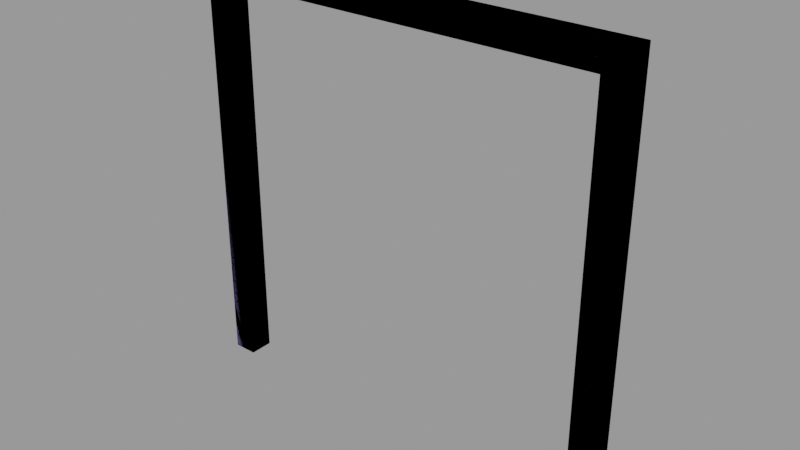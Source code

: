 # Source: doorframe002c.blend  (saved by Blender 2.92.15; exported with 4.5.12 LTS)
import bpy
from mathutils import Matrix  # noqa: F401  (used for matrix-valued properties, if any)

bpy.ops.wm.read_factory_settings(use_empty=True)
scene = bpy.context.scene
scene.name = 'doorframe002c.qc'

# ---- collections
col_doorframe002c = bpy.data.collections.new('doorframe002c'); scene.collection.children.link(col_doorframe002c)

# ---- materials (node trees are filled in below, after node groups)
mat_wood_bridge002 = bpy.data.materials.new('wood_bridge002')
mat_wood_bridge002.use_transparent_shadow = False
mat_wood_bridge002.diffuse_color = (0.4764, 0.7706, 0.8652, 1.0)
mat_phy = bpy.data.materials.new('  phy')
mat_phy.use_transparent_shadow = False
mat_phy.diffuse_color = (0.9204, 0.4922, 0.9383, 1.0)

# ---- material node trees

# ---- meshes
me_doorframe002c_reference = bpy.data.meshes.new('doorframe002c_reference')
me_doorframe002c_reference.from_pydata([(72.0, -8.0, 140.0), (72.0, -3e-06, 140.0), (-72.0, -8.0, 140.0), (-72.0, -9e-06, 140.0), (-72.0, -3e-06, 0.0), (-72.0, -8.0, 0.0), (-64.0, -8.0, 0.0), (-64.0, -3e-06, 0.0), (-64.0, -8.0, 132.0), (-64.0, -9e-06, 132.0), (64.0, 3e-06, 0.0), (64.0, -8.0, 0.0), (64.0, -3e-06, 132.0), (64.0, -8.0, 132.0), (72.0, -8.0, 0.0), (72.0, 3e-06, 0.0), (68.0, -8.0, 136.0), (68.0, -8.0, 0.0), (-68.0, -9e-06, 136.0), (-68.0, -3e-06, 0.0), (68.0, -3e-06, 136.0), (-68.0, -8.0, 0.0), (-68.0, -8.0, 136.0), (68.0, 3e-06, 0.0)], [], [(0, 1, 2), (1, 3, 2), (4, 5, 3), (5, 2, 3), (6, 7, 8), (7, 9, 8), (10, 11, 12), (11, 13, 12), (14, 15, 0), (15, 1, 0), (12, 13, 9), (13, 8, 9), (0, 16, 14), (17, 14, 16), (16, 13, 17), (11, 17, 13), (3, 18, 4), (19, 4, 18), (18, 9, 19), (7, 19, 9), (3, 1, 18), (1, 20, 18), (18, 20, 9), (20, 12, 9), (21, 6, 8), (22, 21, 8), (5, 21, 22), (2, 5, 22), (1, 15, 20), (15, 23, 20), (20, 23, 12), (23, 10, 12), (13, 22, 8), (16, 22, 13), (22, 16, 2), (0, 2, 16)])
me_doorframe002c_reference.polygons.foreach_set('use_smooth', [True] * 36)
_k = set([(0, 1), (0, 2), (0, 14), (0, 15), (1, 3), (1, 15), (2, 3), (2, 5), (3, 4), (3, 5), (4, 18), (6, 8), (7, 8), (7, 9), (8, 9), (8, 13), (9, 12), (10, 12), (11, 12), (11, 13), (12, 13), (14, 16)])
me_doorframe002c_reference.attributes.new('sharp_edge', 'BOOLEAN', 'EDGE').data.foreach_set('value', [ (min(e.vertices), max(e.vertices)) in _k for e in me_doorframe002c_reference.edges])
_uv = me_doorframe002c_reference.uv_layers.new(name='UVMap')
_uv.uv.foreach_set('vector', [-0.01562, 0.02874, -0.01562, 0.05999, 0.5469, 0.02874, -0.01562, 0.05999, 0.5469, 0.05999, 0.5469, 0.02874, 0.01562, 0.04436, 0.01562, 0.01311, 0.5625, 0.04436, 0.01562, 0.01311, 0.5625, 0.01311, 0.5625, 0.04436, 0.5469, 0.01311, 0.5469, 0.04436, 0.03125, 0.01311, 0.5469, 0.04436, 0.03125, 0.04436, 0.03125, 0.01311, 0.01562, 0.04436, 0.01562, 0.01311, 0.5312, 0.04436, 0.01562, 0.01311, 0.5312, 0.01311, 0.5312, 0.04436, 0.01562, 0.01311, 0.01562, 0.04436, 0.5625, 0.01311, 0.01562, 0.04436, 0.5625, 0.04436, 0.5625, 0.01311, 0.5312, 0.04436, 0.5312, 0.01311, 1.031, 0.04436, 0.5312, 0.01311, 1.031, 0.01311, 1.031, 0.04436, 0.9251, 0.1556, 0.9094, 0.1712, 0.3782, 0.1556, 0.3782, 0.1712, 0.3782, 0.1556, 0.9094, 0.1712, 0.9094, 0.1712, 0.8938, 0.1868, 0.3782, 0.1712, 0.3782, 0.1868, 0.3782, 0.1712, 0.8938, 0.1868, 1.164, 0.5225, 1.148, 0.5068, 0.6172, 0.5225, 0.6172, 0.5068, 0.6172, 0.5225, 1.148, 0.5068, 1.148, 0.5068, 1.133, 0.4912, 0.6172, 0.5068, 0.6172, 0.4912, 0.6172, 0.5068, 1.133, 0.4912, 0.9099, 0.2168, 0.3474, 0.2168, 0.8942, 0.2324, 0.3474, 0.2168, 0.363, 0.2324, 0.8942, 0.2324, 0.8942, 0.2324, 0.363, 0.2324, 0.8786, 0.2481, 0.363, 0.2324, 0.3786, 0.2481, 0.8786, 0.2481, 0.6172, 0.5068, 0.6172, 0.4912, 1.133, 0.4912, 1.148, 0.5068, 0.6172, 0.5068, 1.133, 0.4912, 0.6172, 0.5225, 0.6172, 0.5068, 1.148, 0.5068, 1.164, 0.5225, 0.6172, 0.5225, 1.148, 0.5068, 0.9251, 0.1556, 0.3782, 0.1556, 0.9094, 0.1712, 0.3782, 0.1556, 0.3782, 0.1712, 0.9094, 0.1712, 0.9094, 0.1712, 0.3782, 0.1712, 0.8938, 0.1868, 0.3782, 0.1712, 0.3782, 0.1868, 0.8938, 0.1868, 0.4279, 0.6224, 0.9435, 0.6068, 0.9279, 0.6224, 0.4123, 0.6068, 0.9435, 0.6068, 0.4279, 0.6224, 0.9435, 0.6068, 0.4123, 0.6068, 0.9591, 0.5912, 0.3966, 0.5912, 0.9591, 0.5912, 0.4123, 0.6068])
me_doorframe002c_reference.materials.append(mat_wood_bridge002)
me_doorframe002c_reference.use_remesh_fix_poles = True
me_doorframe002c_reference.use_remesh_preserve_attributes = False
me_doorframe002c_reference.use_mirror_vertex_groups = False
me_doorframe002c_reference.update()
me_doorframe002c_reference.normals_split_custom_set([tuple(v) for v in zip(*[iter([0.0, 0.0, 1.0, 0.0, 0.0, 1.0, 0.0, 0.0, 1.0, 0.0, 0.0, 1.0, 0.0, 0.0, 1.0, 0.0, 0.0, 1.0, -1.0, 0.0, -7.084e-07, -1.0, 0.0, -7.084e-07, -1.0, 0.0, -7.084e-07, -1.0, 0.0, -7.084e-07, -1.0, 0.0, -7.084e-07, -1.0, 0.0, -7.084e-07, 1.0, 0.0, 1.792e-06, 1.0, 0.0, 1.792e-06, 1.0, 0.0, 1.792e-06, 1.0, 0.0, 1.792e-06, 1.0, 0.0, 1.792e-06, 1.0, 0.0, 1.792e-06, -1.0, 0.0, 0.0, -1.0, 0.0, 0.0, -1.0, 0.0, 0.0, -1.0, 0.0, 0.0, -1.0, 0.0, 0.0, -1.0, 0.0, 0.0, 1.0, 0.0, 0.0, 1.0, 0.0, 0.0, 1.0, 0.0, 0.0, 1.0, 0.0, 0.0, 1.0, 0.0, 0.0, 1.0, 0.0, 0.0, 2.384e-07, 0.0, -1.0, 2.289e-07, 0.0, -1.0, 9.471e-09, 0.0, -1.0, 2.289e-07, 0.0, -1.0, 0.0, 0.0, -1.0, 9.471e-09, 0.0, -1.0, 4.362e-08, -1.0, -2.044e-08, 4.302e-08, -1.0, -2.059e-08, 4.087e-08, -1.0, -4.087e-08, 4.056e-10, -1.0, -4.27e-08, 0.0, -1.0, -4.207e-08, 4.302e-08, -1.0, -2.059e-08, 4.302e-08, -1.0, -2.059e-08, 4.182e-08, -1.0, -1.865e-08, 4.056e-10, -1.0, -4.27e-08, 0.0, -1.0, -4.335e-08, 4.056e-10, -1.0, -4.27e-08, 4.182e-08, -1.0, -1.865e-08, 5.954e-10, 1.0, 5.952e-10, 2.349e-10, 1.0, 8.421e-10, 4.286e-08, 1.0, 4.286e-08, 4.253e-10, 1.0, 4.477e-08, 0.0, 1.0, 4.412e-08, 2.349e-10, 1.0, 8.421e-10, 2.349e-10, 1.0, 8.421e-10, -3.012e-10, 1.0, 5.934e-10, 4.253e-10, 1.0, 4.477e-08, 0.0, 1.0, 4.545e-08, 4.253e-10, 1.0, 4.477e-08, -3.012e-10, 1.0, 5.934e-10, 5.954e-10, 1.0, 5.952e-10, -4.344e-08, 1.0, 4.193e-08, 2.349e-10, 1.0, 8.421e-10, -4.344e-08, 1.0, 4.193e-08, -4.378e-08, 1.0, 4.356e-08, 2.349e-10, 1.0, 8.421e-10, 2.349e-10, 1.0, 8.421e-10, -4.378e-08, 1.0, 4.356e-08, -3.012e-10, 1.0, 5.934e-10, -4.378e-08, 1.0, 4.356e-08, -4.521e-08, 1.0, 4.551e-08, -3.012e-10, 1.0, 5.934e-10, -4.056e-10, -1.0, -4.27e-08, 0.0, -1.0, -4.335e-08, 1.585e-09, -1.0, 1.652e-07, 8.673e-08, -1.0, 1.914e-08, -4.056e-10, -1.0, -4.27e-08, 1.585e-09, -1.0, 1.652e-07, 3.569e-09, -1.0, -4.231e-08, -4.056e-10, -1.0, -4.27e-08, 8.673e-08, -1.0, 1.914e-08, 1.165e-07, -1.0, -2.725e-08, 3.569e-09, -1.0, -4.231e-08, 8.673e-08, -1.0, 1.914e-08, -4.344e-08, 1.0, 4.193e-08, -8.019e-10, 1.0, 4.409e-08, -4.378e-08, 1.0, 4.356e-08, -8.019e-10, 1.0, 4.409e-08, -4.253e-10, 1.0, 4.477e-08, -4.378e-08, 1.0, 4.356e-08, -4.378e-08, 1.0, 4.356e-08, -4.253e-10, 1.0, 4.477e-08, -4.521e-08, 1.0, 4.551e-08, -4.253e-10, 1.0, 4.477e-08, 0.0, 1.0, 4.545e-08, -4.521e-08, 1.0, 4.551e-08, 4.182e-08, -1.0, -1.865e-08, 8.673e-08, -1.0, 1.914e-08, 1.585e-09, -1.0, 1.652e-07, 4.302e-08, -1.0, -2.059e-08, 8.673e-08, -1.0, 1.914e-08, 4.182e-08, -1.0, -1.865e-08, 8.673e-08, -1.0, 1.914e-08, 4.302e-08, -1.0, -2.059e-08, 1.165e-07, -1.0, -2.725e-08, 4.362e-08, -1.0, -2.044e-08, 1.165e-07, -1.0, -2.725e-08, 4.302e-08, -1.0, -2.059e-08])] * 3)])
me_doorframe002c_physics = bpy.data.meshes.new('doorframe002c_physics')
me_doorframe002c_physics.from_pydata([(64.0, -8.0, 132.0), (-64.0, -8.0, 132.0), (-64.0, -9e-06, 132.0), (64.0, -3e-06, 132.0), (72.0, -8.0, 140.0), (-72.0, -8.0, 140.0), (-72.0, -9e-06, 140.0), (72.0, -3e-06, 140.0), (64.0, 3e-06, 0.0), (64.0, -8.0, 0.0), (72.0, -8.0, 0.0), (72.0, 3e-06, 0.0), (72.0, -3e-06, 140.0), (64.0, -8.0, 132.0), (72.0, -8.0, 140.0), (64.0, -3e-06, 132.0), (-72.0, -9e-06, 140.0), (-72.0, -3e-06, 0.0), (-64.0, -3e-06, 0.0), (-72.0, -8.0, 0.0), (-64.0, -8.0, 0.0)], [], [(0, 1, 2), (0, 2, 3), (4, 5, 1), (0, 4, 1), (6, 1, 5), (2, 1, 6), (4, 0, 3), (4, 3, 7), (3, 2, 6), (3, 6, 7), (4, 7, 5), (5, 7, 6), (8, 9, 3), (3, 9, 0), (9, 8, 10), (10, 8, 11), (8, 3, 11), (11, 3, 12), (10, 0, 9), (10, 4, 0), (13, 14, 15), (14, 12, 15), (11, 12, 10), (12, 14, 10), (2, 16, 1), (16, 5, 1), (16, 2, 17), (17, 2, 18), (1, 18, 2), (16, 17, 19), (16, 19, 5), (17, 18, 20), (17, 20, 19), (1, 5, 20), (20, 18, 1), (20, 5, 19)])
me_doorframe002c_physics.polygons.foreach_set('use_smooth', [True] * 36)
_uv = me_doorframe002c_physics.uv_layers.new(name='UVMap')
_uv.uv.foreach_set('vector', [0.0, 0.0, 0.0, 0.0, 0.0, 0.0, 0.0, 0.0, 0.0, 0.0, 0.0, 0.0, 0.0, 0.0, 0.0, 0.0, 0.0, 0.0, 0.0, 0.0, 0.0, 0.0, 0.0, 0.0, 0.0, 0.0, 0.0, 0.0, 0.0, 0.0, 0.0, 0.0, 0.0, 0.0, 0.0, 0.0, 0.0, 0.0, 0.0, 0.0, 0.0, 0.0, 0.0, 0.0, 0.0, 0.0, 0.0, 0.0, 0.0, 0.0, 0.0, 0.0, 0.0, 0.0, 0.0, 0.0, 0.0, 0.0, 0.0, 0.0, 0.0, 0.0, 0.0, 0.0, 0.0, 0.0, 0.0, 0.0, 0.0, 0.0, 0.0, 0.0, 0.0, 0.0, 0.0, 0.0, 0.0, 0.0, 0.0, 0.0, 0.0, 0.0, 0.0, 0.0, 0.0, 0.0, 0.0, 0.0, 0.0, 0.0, 0.0, 0.0, 0.0, 0.0, 0.0, 0.0, 0.0, 0.0, 0.0, 0.0, 0.0, 0.0, 0.0, 0.0, 0.0, 0.0, 0.0, 0.0, 0.0, 0.0, 0.0, 0.0, 0.0, 0.0, 0.0, 0.0, 0.0, 0.0, 0.0, 0.0, 0.0, 0.0, 0.0, 0.0, 0.0, 0.0, 0.0, 0.0, 0.0, 0.0, 0.0, 0.0, 0.0, 0.0, 0.0, 0.0, 0.0, 0.0, 0.0, 0.0, 0.0, 0.0, 0.0, 0.0, 0.0, 0.0, 0.0, 0.0, 0.0, 0.0, 0.0, 0.0, 0.0, 0.0, 0.0, 0.0, 0.0, 0.0, 0.0, 0.0, 0.0, 0.0, 0.0, 0.0, 0.0, 0.0, 0.0, 0.0, 0.0, 0.0, 0.0, 0.0, 0.0, 0.0, 0.0, 0.0, 0.0, 0.0, 0.0, 0.0, 0.0, 0.0, 0.0, 0.0, 0.0, 0.0, 0.0, 0.0, 0.0, 0.0, 0.0, 0.0, 0.0, 0.0, 0.0, 0.0, 0.0, 0.0, 0.0, 0.0, 0.0, 0.0, 0.0, 0.0, 0.0, 0.0, 0.0, 0.0, 0.0, 0.0, 0.0, 0.0, 0.0, 0.0, 0.0, 0.0])
me_doorframe002c_physics.materials.append(mat_phy)
me_doorframe002c_physics.use_remesh_fix_poles = True
me_doorframe002c_physics.use_remesh_preserve_attributes = False
me_doorframe002c_physics.use_mirror_vertex_groups = False
me_doorframe002c_physics.update()
me_doorframe002c_physics.normals_split_custom_set([tuple(v) for v in zip(*[iter([0.4361, 0.8995, 0.02728, 0.8826, 0.4673, -0.05188, -0.4361, 0.8995, -0.02726, 0.4361, 0.8995, 0.02728, -0.4361, 0.8995, -0.02726, -0.8826, 0.4673, 0.05189, 0.9035, -0.4252, 0.05313, 0.4572, -0.889, -0.02532, 0.8826, 0.4673, -0.05188, 0.4361, 0.8995, 0.02728, 0.9035, -0.4252, 0.05313, 0.8826, 0.4673, -0.05188, -0.9036, -0.4252, -0.05323, 0.8826, 0.4672, -0.05199, 0.4572, -0.889, -0.02532, -0.4361, 0.8995, -0.02726, 0.8826, 0.4672, -0.05199, -0.9036, -0.4252, -0.05323, 0.9035, -0.4252, 0.05313, 0.4361, 0.8995, 0.02725, -0.8826, 0.4673, 0.05189, 0.9035, -0.4252, 0.05313, -0.8826, 0.4673, 0.05189, -0.4571, -0.889, 0.02545, -0.8826, 0.4673, 0.05189, -0.4361, 0.8995, -0.02726, -0.9036, -0.4252, -0.05323, -0.8826, 0.4673, 0.05189, -0.9036, -0.4252, -0.05323, -0.4571, -0.889, 0.02545, 0.9035, -0.4252, 0.05313, -0.4571, -0.889, 0.02545, 0.4572, -0.889, -0.02532, 0.4572, -0.889, -0.02532, -0.4571, -0.889, 0.02545, -0.9036, -0.4252, -0.05323, -0.7045, 0.08539, -0.7045, 0.4471, 0.02706, -0.8941, -0.6962, -0.04096, -0.7167, -0.6962, -0.04096, -0.7167, 0.4471, 0.02706, -0.8941, 0.8889, -0.02616, -0.4574, 0.4471, 0.02706, -0.8941, -0.7045, 0.08539, -0.7045, 0.6962, 0.04089, 0.7167, 0.6962, 0.04089, 0.7167, -0.7045, 0.08539, -0.7045, -0.8888, 0.02616, 0.4575, -0.7045, 0.08539, -0.7045, -0.6962, -0.04096, -0.7167, -0.8888, 0.02616, 0.4575, -0.8888, 0.02616, 0.4575, -0.6962, -0.04096, -0.7167, -0.4574, -0.02616, 0.8889, 0.6962, 0.04089, 0.7167, 0.8889, -0.02616, -0.4574, 0.4471, 0.02706, -0.8941, 0.6962, 0.04089, 0.7167, 0.7459, -0.08523, 0.6606, 0.8889, -0.02616, -0.4574, 0.8888, -0.02616, -0.4575, 0.7458, -0.08527, 0.6607, -0.6962, -0.04102, -0.7167, 0.7458, -0.08527, 0.6607, -0.4574, -0.02616, 0.8889, -0.6962, -0.04102, -0.7167, -0.8888, 0.02616, 0.4575, -0.4574, -0.02616, 0.8889, 0.6962, 0.04089, 0.7167, -0.4574, -0.02616, 0.8889, 0.7458, -0.08527, 0.6607, 0.6962, 0.04089, 0.7167, -0.8889, -0.02613, 0.4574, -0.4678, -0.05347, -0.8822, 0.4259, -0.05162, 0.9033, -0.4678, -0.05347, -0.8822, 0.8994, -0.02648, -0.4364, 0.4259, -0.05162, 0.9033, -0.4678, -0.05347, -0.8822, -0.8889, -0.02613, 0.4574, -0.8879, 0.05222, -0.4571, -0.8879, 0.05222, -0.4571, -0.8889, -0.02613, 0.4574, -0.4471, 0.02717, 0.8941, 0.4258, -0.05162, 0.9033, -0.4471, 0.02717, 0.8941, -0.8889, -0.02613, 0.4574, -0.4678, -0.05347, -0.8822, -0.8879, 0.05222, -0.4571, 0.4471, 0.02553, -0.8941, -0.4678, -0.05347, -0.8822, 0.4471, 0.02553, -0.8941, 0.8994, -0.02648, -0.4364, -0.8879, 0.05222, -0.4571, -0.4471, 0.02717, 0.8941, 0.8984, 0.05285, 0.436, -0.8879, 0.05222, -0.4571, 0.8984, 0.05285, 0.436, 0.4471, 0.02553, -0.8941, 0.4258, -0.05162, 0.9033, 0.8994, -0.02648, -0.4364, 0.8984, 0.05285, 0.436, 0.8984, 0.05285, 0.436, -0.4471, 0.02717, 0.8941, 0.4258, -0.05162, 0.9033, 0.8984, 0.05285, 0.436, 0.8994, -0.02648, -0.4364, 0.4471, 0.02553, -0.8941])] * 3)])
arm_doorframe002c_qc_skeleton = bpy.data.armatures.new('doorframe002c.qc_skeleton')  # bones are not reproduced

# ---- objects
ob_doorframe002c_qc_skeleton = bpy.data.objects.new('doorframe002c.qc_skeleton', arm_doorframe002c_qc_skeleton)
ob_doorframe002c_reference = bpy.data.objects.new('doorframe002c_reference', me_doorframe002c_reference)
ob_doorframe002c_physics = bpy.data.objects.new('doorframe002c_physics', me_doorframe002c_physics)

# ---- transforms, parenting, visibility, modifiers, constraints
ob_doorframe002c_qc_skeleton.location = (0.0, 0.0, 0.0)
ob_doorframe002c_qc_skeleton.show_in_front = True
ob_doorframe002c_qc_skeleton.lineart.crease_threshold = 0.0
ob_doorframe002c_reference.parent = ob_doorframe002c_qc_skeleton
ob_doorframe002c_reference.location = (0.0, 0.0, 0.0)
ob_doorframe002c_reference.lineart.crease_threshold = 0.0
_vg = ob_doorframe002c_reference.vertex_groups.new(name='static_prop')
_vg.add([0, 1, 2, 3, 4, 5, 6, 7, 8, 9, 10, 11, 12, 13, 14, 15, 16, 17, 18, 19, 20, 21, 22, 23], 1.0, 'REPLACE')
_m = ob_doorframe002c_reference.modifiers.new('Armature', 'ARMATURE')
_m.object = ob_doorframe002c_qc_skeleton
ob_doorframe002c_physics.parent = ob_doorframe002c_qc_skeleton
ob_doorframe002c_physics.location = (0.0, 0.0, 0.0)
ob_doorframe002c_physics.display_type = 'SOLID'
ob_doorframe002c_physics.show_wire = True
ob_doorframe002c_physics.lineart.crease_threshold = 0.0
_vg = ob_doorframe002c_physics.vertex_groups.new(name='static_prop')
_vg.add([0, 1, 2, 3, 4, 5, 6, 7, 8, 9, 10, 11, 12, 13, 14, 15, 16, 17, 18, 19, 20], 1.0, 'REPLACE')
_m = ob_doorframe002c_physics.modifiers.new('Armature', 'ARMATURE')
_m.object = ob_doorframe002c_qc_skeleton

# ---- collection membership
scene.collection.objects.link(ob_doorframe002c_qc_skeleton)
scene.collection.objects.link(ob_doorframe002c_reference)
scene.collection.objects.link(ob_doorframe002c_physics)
col_doorframe002c.objects.link(ob_doorframe002c_qc_skeleton)
col_doorframe002c.objects.link(ob_doorframe002c_reference)
col_doorframe002c.objects.link(ob_doorframe002c_physics)

# ---- scene / render settings (as saved in the file)
scene.frame_start = 1; scene.frame_end = 250; scene.frame_set(0)
scene.render.engine = 'BLENDER_EEVEE_NEXT'
scene.cycles.use_denoising = False
scene.cycles.samples = 128
scene.cycles.sampling_pattern = 'TABULATED_SOBOL'
scene.cycles.use_adaptive_sampling = False
scene.cycles.use_light_tree = False
scene.view_settings.view_transform = 'Filmic'
bpy.context.view_layer.update()

# ---- added for rendering (the .blend has no active camera and no usable light): camera, sun + grey world if the file has none
cam_auto = bpy.data.cameras.new('AutoCamera')
cam_auto.lens = 50.0
cam_auto.sensor_width = 36.0
cam_auto.clip_end = 3263.72
ob_auto_camera = bpy.data.objects.new('AutoCamera', cam_auto)
scene.collection.objects.link(ob_auto_camera)
ob_auto_camera.location = (185.968, -227.161, 218.774)
ob_auto_camera.rotation_euler = (1.09748, -7.21219e-08, 0.694738)
scene.camera = ob_auto_camera
light_auto_sun = bpy.data.lights.new('AutoSun', 'SUN')
light_auto_sun.energy = 3.0
light_auto_sun.angle = 0.0523599
ob_auto_sun = bpy.data.objects.new('AutoSun', light_auto_sun)
scene.collection.objects.link(ob_auto_sun)
ob_auto_sun.rotation_euler = (0.872665, 0.174533, 0.523599)
if scene.world is None:
    world_auto = bpy.data.worlds.new('AutoWorld')
    world_auto.color = (0.3, 0.3, 0.3)
    scene.world = world_auto
bpy.context.view_layer.update()

